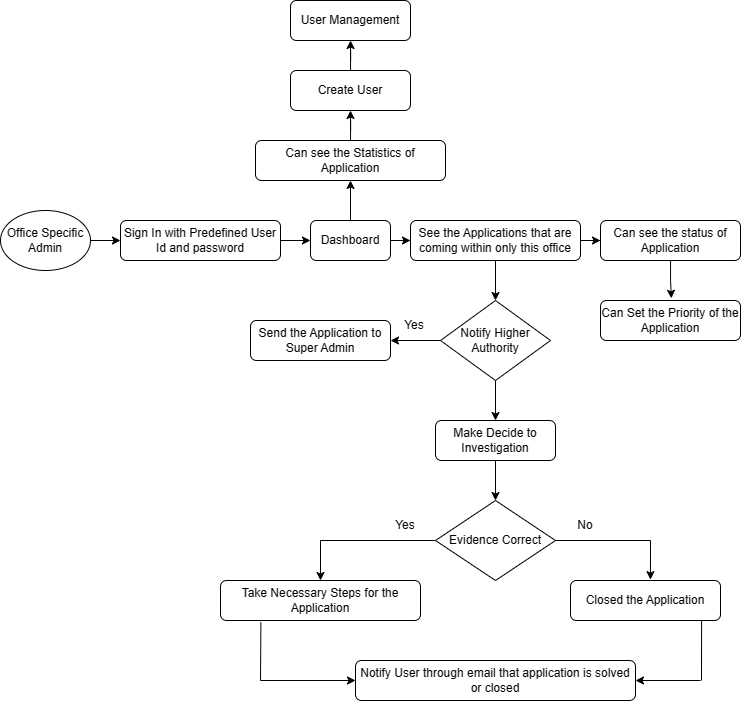

The diagram above was exported from draw.io. Its source (the exported page's mxGraphModel, read from the mxfile embedded in the PNG):
<mxGraphModel dx="1501" dy="782" grid="1" gridSize="10" guides="1" tooltips="1" connect="1" arrows="1" fold="1" page="1" pageScale="1" pageWidth="827" pageHeight="1169" math="0" shadow="0">
  <root>
    <mxCell id="WIyWlLk6GJQsqaUBKTNV-0" />
    <mxCell id="WIyWlLk6GJQsqaUBKTNV-1" parent="WIyWlLk6GJQsqaUBKTNV-0" />
    <mxCell id="m6BlHobatrSpKa4-tHfj-0" value="Office Specific Admin" style="ellipse;whiteSpace=wrap;html=1;" vertex="1" parent="WIyWlLk6GJQsqaUBKTNV-1">
      <mxGeometry x="30" y="410" width="90" height="60" as="geometry" />
    </mxCell>
    <mxCell id="m6BlHobatrSpKa4-tHfj-17" style="edgeStyle=orthogonalEdgeStyle;rounded=0;orthogonalLoop=1;jettySize=auto;html=1;entryX=0;entryY=0.5;entryDx=0;entryDy=0;" edge="1" parent="WIyWlLk6GJQsqaUBKTNV-1" source="m6BlHobatrSpKa4-tHfj-1" target="m6BlHobatrSpKa4-tHfj-6">
      <mxGeometry relative="1" as="geometry" />
    </mxCell>
    <mxCell id="m6BlHobatrSpKa4-tHfj-1" value="Sign In with Predefined User Id and password" style="rounded=1;whiteSpace=wrap;html=1;" vertex="1" parent="WIyWlLk6GJQsqaUBKTNV-1">
      <mxGeometry x="150" y="420" width="160" height="40" as="geometry" />
    </mxCell>
    <mxCell id="m6BlHobatrSpKa4-tHfj-3" value="User Management" style="rounded=1;whiteSpace=wrap;html=1;" vertex="1" parent="WIyWlLk6GJQsqaUBKTNV-1">
      <mxGeometry x="320" y="200" width="120" height="40" as="geometry" />
    </mxCell>
    <mxCell id="m6BlHobatrSpKa4-tHfj-57" style="edgeStyle=orthogonalEdgeStyle;rounded=0;orthogonalLoop=1;jettySize=auto;html=1;" edge="1" parent="WIyWlLk6GJQsqaUBKTNV-1" source="m6BlHobatrSpKa4-tHfj-4" target="m6BlHobatrSpKa4-tHfj-3">
      <mxGeometry relative="1" as="geometry" />
    </mxCell>
    <mxCell id="m6BlHobatrSpKa4-tHfj-4" value="Create User" style="rounded=1;whiteSpace=wrap;html=1;" vertex="1" parent="WIyWlLk6GJQsqaUBKTNV-1">
      <mxGeometry x="320" y="270" width="120" height="40" as="geometry" />
    </mxCell>
    <mxCell id="m6BlHobatrSpKa4-tHfj-56" style="edgeStyle=orthogonalEdgeStyle;rounded=0;orthogonalLoop=1;jettySize=auto;html=1;entryX=0.5;entryY=1;entryDx=0;entryDy=0;" edge="1" parent="WIyWlLk6GJQsqaUBKTNV-1" source="m6BlHobatrSpKa4-tHfj-5" target="m6BlHobatrSpKa4-tHfj-4">
      <mxGeometry relative="1" as="geometry" />
    </mxCell>
    <mxCell id="m6BlHobatrSpKa4-tHfj-5" value="Can see the Statistics of Application" style="rounded=1;whiteSpace=wrap;html=1;" vertex="1" parent="WIyWlLk6GJQsqaUBKTNV-1">
      <mxGeometry x="285" y="340" width="190" height="40" as="geometry" />
    </mxCell>
    <mxCell id="m6BlHobatrSpKa4-tHfj-18" style="edgeStyle=orthogonalEdgeStyle;rounded=0;orthogonalLoop=1;jettySize=auto;html=1;entryX=0;entryY=0.5;entryDx=0;entryDy=0;" edge="1" parent="WIyWlLk6GJQsqaUBKTNV-1" source="m6BlHobatrSpKa4-tHfj-6" target="m6BlHobatrSpKa4-tHfj-7">
      <mxGeometry relative="1" as="geometry" />
    </mxCell>
    <mxCell id="m6BlHobatrSpKa4-tHfj-39" style="edgeStyle=orthogonalEdgeStyle;rounded=0;orthogonalLoop=1;jettySize=auto;html=1;entryX=0.5;entryY=1;entryDx=0;entryDy=0;" edge="1" parent="WIyWlLk6GJQsqaUBKTNV-1" source="m6BlHobatrSpKa4-tHfj-6" target="m6BlHobatrSpKa4-tHfj-5">
      <mxGeometry relative="1" as="geometry" />
    </mxCell>
    <mxCell id="m6BlHobatrSpKa4-tHfj-6" value="Dashboard" style="rounded=1;whiteSpace=wrap;html=1;" vertex="1" parent="WIyWlLk6GJQsqaUBKTNV-1">
      <mxGeometry x="340" y="420" width="80" height="40" as="geometry" />
    </mxCell>
    <mxCell id="m6BlHobatrSpKa4-tHfj-19" style="edgeStyle=orthogonalEdgeStyle;rounded=0;orthogonalLoop=1;jettySize=auto;html=1;entryX=0;entryY=0.5;entryDx=0;entryDy=0;" edge="1" parent="WIyWlLk6GJQsqaUBKTNV-1" source="m6BlHobatrSpKa4-tHfj-7" target="m6BlHobatrSpKa4-tHfj-8">
      <mxGeometry relative="1" as="geometry" />
    </mxCell>
    <mxCell id="m6BlHobatrSpKa4-tHfj-54" style="edgeStyle=orthogonalEdgeStyle;rounded=0;orthogonalLoop=1;jettySize=auto;html=1;entryX=0.5;entryY=0;entryDx=0;entryDy=0;" edge="1" parent="WIyWlLk6GJQsqaUBKTNV-1" source="m6BlHobatrSpKa4-tHfj-7" target="m6BlHobatrSpKa4-tHfj-48">
      <mxGeometry relative="1" as="geometry" />
    </mxCell>
    <mxCell id="m6BlHobatrSpKa4-tHfj-7" value="See the Applications that are coming within only this office" style="rounded=1;whiteSpace=wrap;html=1;" vertex="1" parent="WIyWlLk6GJQsqaUBKTNV-1">
      <mxGeometry x="440" y="420" width="170" height="40" as="geometry" />
    </mxCell>
    <mxCell id="m6BlHobatrSpKa4-tHfj-8" value="Can see the status of Application" style="rounded=1;whiteSpace=wrap;html=1;" vertex="1" parent="WIyWlLk6GJQsqaUBKTNV-1">
      <mxGeometry x="630" y="420" width="140" height="40" as="geometry" />
    </mxCell>
    <mxCell id="m6BlHobatrSpKa4-tHfj-9" value="Can Set the Priority of the Application" style="rounded=1;whiteSpace=wrap;html=1;" vertex="1" parent="WIyWlLk6GJQsqaUBKTNV-1">
      <mxGeometry x="630" y="500" width="140" height="40" as="geometry" />
    </mxCell>
    <mxCell id="m6BlHobatrSpKa4-tHfj-55" style="edgeStyle=orthogonalEdgeStyle;rounded=0;orthogonalLoop=1;jettySize=auto;html=1;entryX=0.5;entryY=0;entryDx=0;entryDy=0;" edge="1" parent="WIyWlLk6GJQsqaUBKTNV-1" source="m6BlHobatrSpKa4-tHfj-10" target="m6BlHobatrSpKa4-tHfj-12">
      <mxGeometry relative="1" as="geometry" />
    </mxCell>
    <mxCell id="m6BlHobatrSpKa4-tHfj-10" value="Make Decide to Investigation" style="rounded=1;whiteSpace=wrap;html=1;" vertex="1" parent="WIyWlLk6GJQsqaUBKTNV-1">
      <mxGeometry x="465" y="620" width="120" height="40" as="geometry" />
    </mxCell>
    <mxCell id="m6BlHobatrSpKa4-tHfj-12" value="Evidence Correct" style="rhombus;whiteSpace=wrap;html=1;" vertex="1" parent="WIyWlLk6GJQsqaUBKTNV-1">
      <mxGeometry x="465" y="700" width="120" height="80" as="geometry" />
    </mxCell>
    <mxCell id="m6BlHobatrSpKa4-tHfj-13" value="Take Necessary Steps for the Application" style="rounded=1;whiteSpace=wrap;html=1;" vertex="1" parent="WIyWlLk6GJQsqaUBKTNV-1">
      <mxGeometry x="250" y="780" width="200" height="40" as="geometry" />
    </mxCell>
    <mxCell id="m6BlHobatrSpKa4-tHfj-14" value="Closed the Application" style="rounded=1;whiteSpace=wrap;html=1;" vertex="1" parent="WIyWlLk6GJQsqaUBKTNV-1">
      <mxGeometry x="600" y="780" width="150" height="40" as="geometry" />
    </mxCell>
    <mxCell id="m6BlHobatrSpKa4-tHfj-15" value="Notify User through email that application is solved or closed" style="rounded=1;whiteSpace=wrap;html=1;" vertex="1" parent="WIyWlLk6GJQsqaUBKTNV-1">
      <mxGeometry x="385" y="860" width="280" height="40" as="geometry" />
    </mxCell>
    <mxCell id="m6BlHobatrSpKa4-tHfj-16" value="" style="endArrow=classic;html=1;rounded=0;exitX=1;exitY=0.5;exitDx=0;exitDy=0;entryX=0;entryY=0.5;entryDx=0;entryDy=0;" edge="1" parent="WIyWlLk6GJQsqaUBKTNV-1" target="m6BlHobatrSpKa4-tHfj-1">
      <mxGeometry width="50" height="50" relative="1" as="geometry">
        <mxPoint x="120.00000000000023" y="440.0000000000002" as="sourcePoint" />
        <mxPoint x="370" y="690" as="targetPoint" />
      </mxGeometry>
    </mxCell>
    <mxCell id="m6BlHobatrSpKa4-tHfj-27" value="" style="endArrow=none;html=1;rounded=0;entryX=0;entryY=0.5;entryDx=0;entryDy=0;" edge="1" parent="WIyWlLk6GJQsqaUBKTNV-1" target="m6BlHobatrSpKa4-tHfj-12">
      <mxGeometry width="50" height="50" relative="1" as="geometry">
        <mxPoint x="350" y="740" as="sourcePoint" />
        <mxPoint x="510" y="880" as="targetPoint" />
      </mxGeometry>
    </mxCell>
    <mxCell id="m6BlHobatrSpKa4-tHfj-28" value="" style="endArrow=classic;html=1;rounded=0;entryX=0.5;entryY=0;entryDx=0;entryDy=0;" edge="1" parent="WIyWlLk6GJQsqaUBKTNV-1" target="m6BlHobatrSpKa4-tHfj-13">
      <mxGeometry width="50" height="50" relative="1" as="geometry">
        <mxPoint x="350" y="740" as="sourcePoint" />
        <mxPoint x="510" y="880" as="targetPoint" />
      </mxGeometry>
    </mxCell>
    <mxCell id="m6BlHobatrSpKa4-tHfj-29" value="" style="endArrow=classic;html=1;rounded=0;entryX=0.533;entryY=-0.022;entryDx=0;entryDy=0;entryPerimeter=0;" edge="1" parent="WIyWlLk6GJQsqaUBKTNV-1" target="m6BlHobatrSpKa4-tHfj-14">
      <mxGeometry width="50" height="50" relative="1" as="geometry">
        <mxPoint x="680" y="740" as="sourcePoint" />
        <mxPoint x="510" y="880" as="targetPoint" />
      </mxGeometry>
    </mxCell>
    <mxCell id="m6BlHobatrSpKa4-tHfj-30" value="" style="endArrow=none;html=1;rounded=0;entryX=1;entryY=0.5;entryDx=0;entryDy=0;" edge="1" parent="WIyWlLk6GJQsqaUBKTNV-1" target="m6BlHobatrSpKa4-tHfj-12">
      <mxGeometry width="50" height="50" relative="1" as="geometry">
        <mxPoint x="680" y="740" as="sourcePoint" />
        <mxPoint x="680" y="860" as="targetPoint" />
      </mxGeometry>
    </mxCell>
    <mxCell id="m6BlHobatrSpKa4-tHfj-31" value="Yes" style="text;html=1;strokeColor=none;fillColor=none;align=center;verticalAlign=middle;whiteSpace=wrap;rounded=0;" vertex="1" parent="WIyWlLk6GJQsqaUBKTNV-1">
      <mxGeometry x="405" y="710" width="60" height="30" as="geometry" />
    </mxCell>
    <mxCell id="m6BlHobatrSpKa4-tHfj-32" value="No" style="text;html=1;strokeColor=none;fillColor=none;align=center;verticalAlign=middle;whiteSpace=wrap;rounded=0;" vertex="1" parent="WIyWlLk6GJQsqaUBKTNV-1">
      <mxGeometry x="585" y="710" width="60" height="30" as="geometry" />
    </mxCell>
    <mxCell id="m6BlHobatrSpKa4-tHfj-33" value="" style="endArrow=classic;html=1;rounded=0;entryX=0;entryY=0.5;entryDx=0;entryDy=0;" edge="1" parent="WIyWlLk6GJQsqaUBKTNV-1" target="m6BlHobatrSpKa4-tHfj-15">
      <mxGeometry width="50" height="50" relative="1" as="geometry">
        <mxPoint x="290" y="880" as="sourcePoint" />
        <mxPoint x="390" y="960" as="targetPoint" />
      </mxGeometry>
    </mxCell>
    <mxCell id="m6BlHobatrSpKa4-tHfj-34" value="" style="endArrow=classic;html=1;rounded=0;entryX=1;entryY=0.5;entryDx=0;entryDy=0;" edge="1" parent="WIyWlLk6GJQsqaUBKTNV-1" target="m6BlHobatrSpKa4-tHfj-15">
      <mxGeometry width="50" height="50" relative="1" as="geometry">
        <mxPoint x="730" y="880" as="sourcePoint" />
        <mxPoint x="390" y="960" as="targetPoint" />
      </mxGeometry>
    </mxCell>
    <mxCell id="m6BlHobatrSpKa4-tHfj-35" value="" style="endArrow=none;html=1;rounded=0;entryX=0.202;entryY=1.047;entryDx=0;entryDy=0;entryPerimeter=0;" edge="1" parent="WIyWlLk6GJQsqaUBKTNV-1" target="m6BlHobatrSpKa4-tHfj-13">
      <mxGeometry width="50" height="50" relative="1" as="geometry">
        <mxPoint x="290" y="880" as="sourcePoint" />
        <mxPoint x="390" y="960" as="targetPoint" />
      </mxGeometry>
    </mxCell>
    <mxCell id="m6BlHobatrSpKa4-tHfj-36" value="" style="endArrow=none;html=1;rounded=0;exitX=0.874;exitY=1.012;exitDx=0;exitDy=0;exitPerimeter=0;" edge="1" parent="WIyWlLk6GJQsqaUBKTNV-1" source="m6BlHobatrSpKa4-tHfj-14">
      <mxGeometry width="50" height="50" relative="1" as="geometry">
        <mxPoint x="340" y="1010" as="sourcePoint" />
        <mxPoint x="731" y="880" as="targetPoint" />
      </mxGeometry>
    </mxCell>
    <mxCell id="m6BlHobatrSpKa4-tHfj-47" style="edgeStyle=orthogonalEdgeStyle;rounded=0;orthogonalLoop=1;jettySize=auto;html=1;entryX=0.506;entryY=-0.055;entryDx=0;entryDy=0;entryPerimeter=0;" edge="1" parent="WIyWlLk6GJQsqaUBKTNV-1" source="m6BlHobatrSpKa4-tHfj-8" target="m6BlHobatrSpKa4-tHfj-9">
      <mxGeometry relative="1" as="geometry" />
    </mxCell>
    <mxCell id="m6BlHobatrSpKa4-tHfj-51" style="edgeStyle=orthogonalEdgeStyle;rounded=0;orthogonalLoop=1;jettySize=auto;html=1;entryX=1;entryY=0.5;entryDx=0;entryDy=0;" edge="1" parent="WIyWlLk6GJQsqaUBKTNV-1" source="m6BlHobatrSpKa4-tHfj-48" target="m6BlHobatrSpKa4-tHfj-50">
      <mxGeometry relative="1" as="geometry" />
    </mxCell>
    <mxCell id="m6BlHobatrSpKa4-tHfj-53" style="edgeStyle=orthogonalEdgeStyle;rounded=0;orthogonalLoop=1;jettySize=auto;html=1;entryX=0.5;entryY=0;entryDx=0;entryDy=0;" edge="1" parent="WIyWlLk6GJQsqaUBKTNV-1" source="m6BlHobatrSpKa4-tHfj-48" target="m6BlHobatrSpKa4-tHfj-10">
      <mxGeometry relative="1" as="geometry" />
    </mxCell>
    <mxCell id="m6BlHobatrSpKa4-tHfj-48" value="Notify Higher Authority" style="rhombus;whiteSpace=wrap;html=1;" vertex="1" parent="WIyWlLk6GJQsqaUBKTNV-1">
      <mxGeometry x="470" y="500" width="110" height="80" as="geometry" />
    </mxCell>
    <mxCell id="m6BlHobatrSpKa4-tHfj-50" value="Send the Application to Super Admin" style="rounded=1;whiteSpace=wrap;html=1;" vertex="1" parent="WIyWlLk6GJQsqaUBKTNV-1">
      <mxGeometry x="280" y="520" width="140" height="40" as="geometry" />
    </mxCell>
    <mxCell id="m6BlHobatrSpKa4-tHfj-52" value="Yes" style="text;html=1;strokeColor=none;fillColor=none;align=center;verticalAlign=middle;whiteSpace=wrap;rounded=0;" vertex="1" parent="WIyWlLk6GJQsqaUBKTNV-1">
      <mxGeometry x="414" y="510" width="60" height="30" as="geometry" />
    </mxCell>
  </root>
</mxGraphModel>